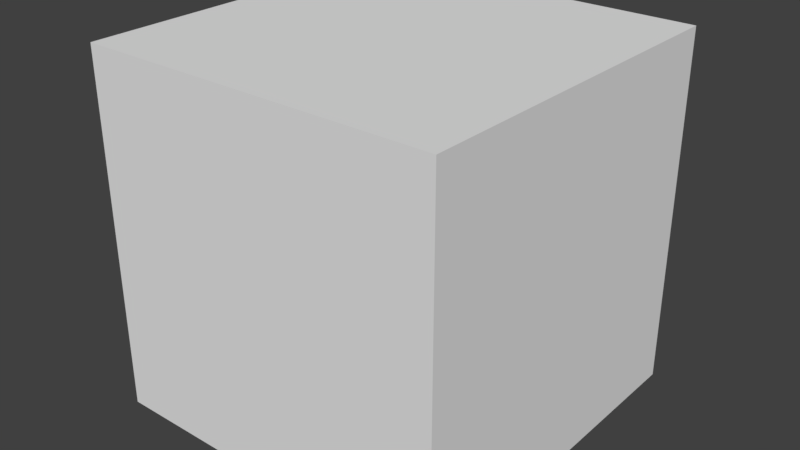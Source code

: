# Source: OutlineCube.blend  (saved by Blender 2.77.0; exported with 4.5.12 LTS)
import bpy
from mathutils import Matrix  # noqa: F401  (used for matrix-valued properties, if any)

bpy.ops.wm.read_factory_settings(use_empty=True)
scene = bpy.context.scene
scene.name = 'Scene'

# ---- collections
col_collection_1 = bpy.data.collections.new('Collection 1'); scene.collection.children.link(col_collection_1)

# ---- materials (node trees are filled in below, after node groups)
mat_material = bpy.data.materials.new('Material')
mat_material.alpha_threshold = 0.0
mat_material.use_transparent_shadow = False
mat_material.roughness = 0.5
mat_material.line_color = (0.0, 0.0, 0.0, 1.0)

# ---- material node trees

# ---- world
world_world = bpy.data.worlds.new('World'); scene.world = world_world
world_world.color = (0.05088, 0.05088, 0.05088)
world_world.use_sun_shadow = False
world_world.sun_shadow_jitter_overblur = 0.0
world_world.cycles.sampling_method = 'MANUAL'

# ---- meshes
me_outlinecube = bpy.data.meshes.new('OutlineCube')
me_outlinecube.from_pydata([(1.0, 1.0, -1.0), (1.0, -1.0, -1.0), (-1.0, -1.0, -1.0), (-1.0, 1.0, -1.0), (1.0, 1.0, 1.0), (1.0, -1.0, 1.0), (-1.0, -1.0, 1.0), (-1.0, 1.0, 1.0)], [], [(0, 1, 2, 3), (4, 7, 6, 5), (0, 4, 5, 1), (1, 5, 6, 2), (2, 6, 7, 3), (4, 0, 3, 7)])
_uv = me_outlinecube.uv_layers.new(name='UVMap')
_uv.uv.foreach_set('vector', [0.0, 0.0, 1.0, 0.0, 1.0, 1.0, 0.0, 1.0, 0.0, 0.0, 1.0, 0.0, 1.0, 1.0, 0.0, 1.0, 0.0, 0.0, 1.0, 0.0, 1.0, 1.0, 0.0, 1.0, 0.0, 0.0, 1.0, 0.0, 1.0, 1.0, 0.0, 1.0, 0.0, 0.0, 1.0, 0.0, 1.0, 1.0, 0.0, 1.0, 0.0, 0.0, 1.0, 0.0, 1.0, 1.0, 0.0, 1.0])
me_outlinecube.materials.append(mat_material)
me_outlinecube.use_remesh_preserve_volume = False
me_outlinecube.use_remesh_preserve_attributes = False
me_outlinecube.use_mirror_vertex_groups = False
me_outlinecube.update()

# ---- objects
ob_outlinecube = bpy.data.objects.new('OutlineCube', me_outlinecube)

# ---- transforms, parenting, visibility, modifiers, constraints
ob_outlinecube.location = (0.0, 0.0, 0.0)
ob_outlinecube.lock_rotations_4d = False
ob_outlinecube.empty_display_type = 'ARROWS'
ob_outlinecube.lineart.crease_threshold = 0.0

# ---- collection membership
col_collection_1.objects.link(ob_outlinecube)

# ---- scene / render settings (as saved in the file)
scene.frame_start = 1; scene.frame_end = 250; scene.frame_set(1)
scene.render.engine = 'BLENDER_EEVEE_NEXT'
scene.render.resolution_percentage = 50
scene.render.dither_intensity = 0.0
scene.cycles.use_denoising = False
scene.cycles.samples = 128
scene.cycles.sampling_pattern = 'TABULATED_SOBOL'
scene.cycles.light_sampling_threshold = 0.0
scene.cycles.use_adaptive_sampling = False
scene.cycles.use_light_tree = False
scene.cycles.blur_glossy = 0.0
scene.cycles.sample_clamp_indirect = 0.0
scene.view_settings.view_transform = 'Standard'
bpy.context.view_layer.update()

# ---- added for rendering (the .blend has no active camera and no usable light): camera, sun
cam_auto = bpy.data.cameras.new('AutoCamera')
cam_auto.lens = 50.0
cam_auto.sensor_width = 36.0
cam_auto.clip_end = 1000.0
ob_auto_camera = bpy.data.objects.new('AutoCamera', cam_auto)
scene.collection.objects.link(ob_auto_camera)
ob_auto_camera.location = (3.20507, -3.84609, 2.56406)
ob_auto_camera.rotation_euler = (1.09748, -7.21219e-08, 0.694738)
scene.camera = ob_auto_camera
light_auto_sun = bpy.data.lights.new('AutoSun', 'SUN')
light_auto_sun.energy = 3.0
light_auto_sun.angle = 0.0523599
ob_auto_sun = bpy.data.objects.new('AutoSun', light_auto_sun)
scene.collection.objects.link(ob_auto_sun)
ob_auto_sun.rotation_euler = (0.872665, 0.174533, 0.523599)
bpy.context.view_layer.update()

